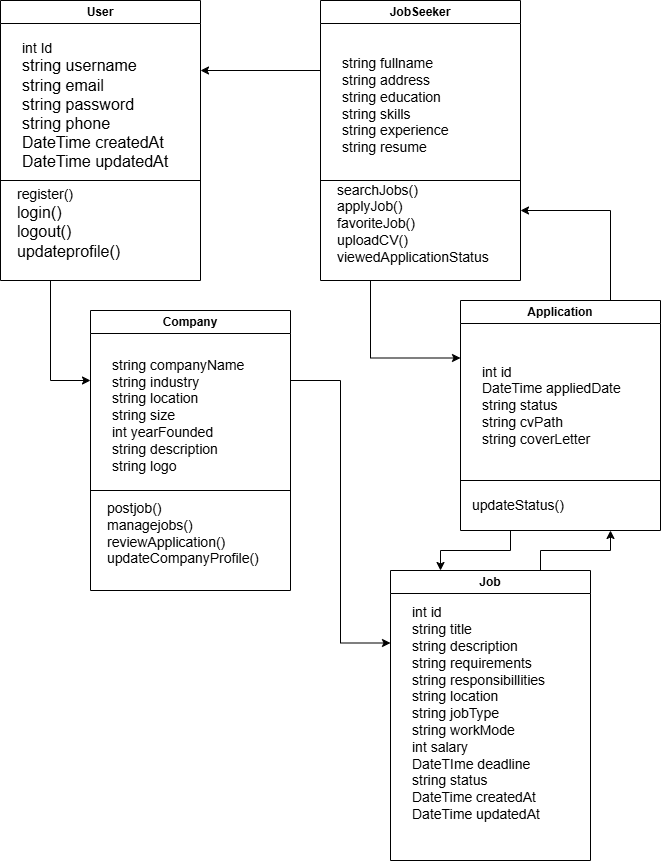

The diagram above was exported from draw.io. Its source (the exported page's mxGraphModel, read from the mxfile embedded in the PNG):
<mxGraphModel dx="2945" dy="1043" grid="1" gridSize="10" guides="1" tooltips="1" connect="1" arrows="1" fold="1" page="1" pageScale="1" pageWidth="827" pageHeight="1169" math="0" shadow="0">
  <root>
    <mxCell id="0" />
    <mxCell id="1" parent="0" />
    <mxCell id="Rxt_C7Nbqyz-naS-4z7D-26" style="edgeStyle=orthogonalEdgeStyle;rounded=0;orthogonalLoop=1;jettySize=auto;html=1;exitX=0.25;exitY=1;exitDx=0;exitDy=0;entryX=0;entryY=0.25;entryDx=0;entryDy=0;" edge="1" parent="1" source="Rxt_C7Nbqyz-naS-4z7D-15" target="Rxt_C7Nbqyz-naS-4z7D-22">
      <mxGeometry relative="1" as="geometry" />
    </mxCell>
    <mxCell id="Rxt_C7Nbqyz-naS-4z7D-15" value="User" style="swimlane;whiteSpace=wrap;html=1;" vertex="1" parent="1">
      <mxGeometry x="40" y="50" width="200" height="280" as="geometry" />
    </mxCell>
    <mxCell id="Rxt_C7Nbqyz-naS-4z7D-17" value="&lt;font style=&quot;font-size: 14px;&quot;&gt;int Id&lt;br&gt;&lt;/font&gt;&lt;div&gt;&lt;font size=&quot;3&quot; style=&quot;&quot;&gt;string username&lt;/font&gt;&lt;/div&gt;&lt;div&gt;&lt;font size=&quot;3&quot;&gt;string email&lt;/font&gt;&lt;/div&gt;&lt;div&gt;&lt;font size=&quot;3&quot;&gt;string password&lt;/font&gt;&lt;/div&gt;&lt;div&gt;&lt;font size=&quot;3&quot;&gt;string phone&lt;/font&gt;&lt;/div&gt;&lt;div&gt;&lt;font size=&quot;3&quot;&gt;DateTime createdAt&lt;/font&gt;&lt;/div&gt;&lt;div&gt;&lt;font size=&quot;3&quot;&gt;DateTime updatedAt&lt;/font&gt;&lt;/div&gt;" style="text;html=1;align=left;verticalAlign=middle;whiteSpace=wrap;rounded=0;" vertex="1" parent="Rxt_C7Nbqyz-naS-4z7D-15">
      <mxGeometry x="20" y="42.5" width="160" height="125" as="geometry" />
    </mxCell>
    <mxCell id="Rxt_C7Nbqyz-naS-4z7D-20" value="" style="endArrow=none;html=1;rounded=0;" edge="1" parent="1">
      <mxGeometry width="50" height="50" relative="1" as="geometry">
        <mxPoint x="240" y="230" as="sourcePoint" />
        <mxPoint x="40" y="230" as="targetPoint" />
      </mxGeometry>
    </mxCell>
    <mxCell id="Rxt_C7Nbqyz-naS-4z7D-21" value="&lt;font style=&quot;font-size: 14px;&quot;&gt;register()&lt;/font&gt;&lt;div&gt;&lt;font size=&quot;3&quot;&gt;login()&lt;/font&gt;&lt;/div&gt;&lt;div&gt;&lt;font size=&quot;3&quot;&gt;logout()&lt;/font&gt;&lt;/div&gt;&lt;div&gt;&lt;font size=&quot;3&quot;&gt;updateprofile()&lt;/font&gt;&lt;/div&gt;" style="text;html=1;align=left;verticalAlign=middle;resizable=0;points=[];autosize=1;strokeColor=none;fillColor=none;" vertex="1" parent="1">
      <mxGeometry x="55" y="228" width="130" height="90" as="geometry" />
    </mxCell>
    <mxCell id="Rxt_C7Nbqyz-naS-4z7D-32" style="edgeStyle=orthogonalEdgeStyle;rounded=0;orthogonalLoop=1;jettySize=auto;html=1;exitX=1;exitY=0.25;exitDx=0;exitDy=0;entryX=0;entryY=0.25;entryDx=0;entryDy=0;" edge="1" parent="1" source="Rxt_C7Nbqyz-naS-4z7D-22" target="Rxt_C7Nbqyz-naS-4z7D-28">
      <mxGeometry relative="1" as="geometry" />
    </mxCell>
    <mxCell id="Rxt_C7Nbqyz-naS-4z7D-22" value="Company" style="swimlane;whiteSpace=wrap;html=1;" vertex="1" parent="1">
      <mxGeometry x="130" y="360" width="200" height="280" as="geometry" />
    </mxCell>
    <mxCell id="Rxt_C7Nbqyz-naS-4z7D-23" value="&lt;span style=&quot;font-size: 14px;&quot;&gt;string companyName&lt;/span&gt;&lt;div&gt;&lt;span style=&quot;font-size: 14px;&quot;&gt;string industry&lt;/span&gt;&lt;/div&gt;&lt;div&gt;&lt;span style=&quot;font-size: 14px;&quot;&gt;string location&lt;/span&gt;&lt;/div&gt;&lt;div&gt;&lt;span style=&quot;font-size: 14px;&quot;&gt;string size&lt;/span&gt;&lt;/div&gt;&lt;div&gt;&lt;span style=&quot;font-size: 14px;&quot;&gt;int yearFounded&lt;/span&gt;&lt;/div&gt;&lt;div&gt;&lt;span style=&quot;font-size: 14px;&quot;&gt;string description&lt;/span&gt;&lt;/div&gt;&lt;div&gt;&lt;span style=&quot;font-size: 14px;&quot;&gt;string logo&lt;/span&gt;&lt;/div&gt;" style="text;html=1;align=left;verticalAlign=middle;whiteSpace=wrap;rounded=0;" vertex="1" parent="Rxt_C7Nbqyz-naS-4z7D-22">
      <mxGeometry x="20" y="42.5" width="160" height="125" as="geometry" />
    </mxCell>
    <mxCell id="Rxt_C7Nbqyz-naS-4z7D-24" value="" style="endArrow=none;html=1;rounded=0;" edge="1" parent="1">
      <mxGeometry width="50" height="50" relative="1" as="geometry">
        <mxPoint x="330" y="540" as="sourcePoint" />
        <mxPoint x="130" y="540" as="targetPoint" />
      </mxGeometry>
    </mxCell>
    <mxCell id="Rxt_C7Nbqyz-naS-4z7D-25" value="&lt;span style=&quot;font-size: 14px;&quot;&gt;postjob()&lt;/span&gt;&lt;div&gt;&lt;span style=&quot;font-size: 14px;&quot;&gt;managejobs()&lt;/span&gt;&lt;/div&gt;&lt;div&gt;&lt;span style=&quot;font-size: 14px;&quot;&gt;reviewApplication()&lt;/span&gt;&lt;/div&gt;&lt;div&gt;&lt;span style=&quot;font-size: 14px;&quot;&gt;updateCompanyProfile()&lt;/span&gt;&lt;/div&gt;" style="text;html=1;align=left;verticalAlign=middle;resizable=0;points=[];autosize=1;strokeColor=none;fillColor=none;" vertex="1" parent="1">
      <mxGeometry x="145" y="543" width="180" height="80" as="geometry" />
    </mxCell>
    <mxCell id="Rxt_C7Nbqyz-naS-4z7D-37" style="edgeStyle=orthogonalEdgeStyle;rounded=0;orthogonalLoop=1;jettySize=auto;html=1;exitX=0.75;exitY=0;exitDx=0;exitDy=0;entryX=0.75;entryY=1;entryDx=0;entryDy=0;" edge="1" parent="1" source="Rxt_C7Nbqyz-naS-4z7D-28" target="Rxt_C7Nbqyz-naS-4z7D-33">
      <mxGeometry relative="1" as="geometry" />
    </mxCell>
    <mxCell id="Rxt_C7Nbqyz-naS-4z7D-28" value="Job" style="swimlane;whiteSpace=wrap;html=1;" vertex="1" parent="1">
      <mxGeometry x="430" y="620" width="200" height="290" as="geometry" />
    </mxCell>
    <mxCell id="Rxt_C7Nbqyz-naS-4z7D-29" value="&lt;span style=&quot;font-size: 14px;&quot;&gt;int id&lt;/span&gt;&lt;div&gt;&lt;span style=&quot;font-size: 14px;&quot;&gt;string title&lt;/span&gt;&lt;/div&gt;&lt;div&gt;&lt;span style=&quot;font-size: 14px;&quot;&gt;string description&lt;/span&gt;&lt;/div&gt;&lt;div&gt;&lt;span style=&quot;font-size: 14px;&quot;&gt;string requirements&lt;/span&gt;&lt;/div&gt;&lt;div&gt;&lt;span style=&quot;font-size: 14px;&quot;&gt;string responsibillities&lt;/span&gt;&lt;/div&gt;&lt;div&gt;&lt;span style=&quot;font-size: 14px;&quot;&gt;string location&lt;/span&gt;&lt;/div&gt;&lt;div&gt;&lt;span style=&quot;font-size: 14px;&quot;&gt;string jobType&lt;/span&gt;&lt;/div&gt;&lt;div&gt;&lt;span style=&quot;font-size: 14px;&quot;&gt;string workMode&lt;/span&gt;&lt;/div&gt;&lt;div&gt;&lt;span style=&quot;font-size: 14px;&quot;&gt;int salary&lt;/span&gt;&lt;/div&gt;&lt;div&gt;&lt;span style=&quot;font-size: 14px;&quot;&gt;DateTIme deadline&lt;/span&gt;&lt;/div&gt;&lt;div&gt;&lt;span style=&quot;font-size: 14px;&quot;&gt;string status&lt;/span&gt;&lt;/div&gt;&lt;div&gt;&lt;span style=&quot;font-size: 14px;&quot;&gt;DateTime createdAt&lt;/span&gt;&lt;/div&gt;&lt;div&gt;&lt;span style=&quot;font-size: 14px;&quot;&gt;DateTime updatedAt&lt;/span&gt;&lt;/div&gt;" style="text;html=1;align=left;verticalAlign=middle;whiteSpace=wrap;rounded=0;" vertex="1" parent="Rxt_C7Nbqyz-naS-4z7D-28">
      <mxGeometry x="20" y="80" width="160" height="125" as="geometry" />
    </mxCell>
    <mxCell id="Rxt_C7Nbqyz-naS-4z7D-44" style="edgeStyle=orthogonalEdgeStyle;rounded=0;orthogonalLoop=1;jettySize=auto;html=1;exitX=0.75;exitY=0;exitDx=0;exitDy=0;entryX=1;entryY=0.75;entryDx=0;entryDy=0;" edge="1" parent="1" source="Rxt_C7Nbqyz-naS-4z7D-33" target="Rxt_C7Nbqyz-naS-4z7D-38">
      <mxGeometry relative="1" as="geometry">
        <mxPoint x="590" y="260" as="targetPoint" />
      </mxGeometry>
    </mxCell>
    <mxCell id="Rxt_C7Nbqyz-naS-4z7D-47" style="edgeStyle=orthogonalEdgeStyle;rounded=0;orthogonalLoop=1;jettySize=auto;html=1;exitX=0.25;exitY=1;exitDx=0;exitDy=0;entryX=0.25;entryY=0;entryDx=0;entryDy=0;" edge="1" parent="1" source="Rxt_C7Nbqyz-naS-4z7D-33" target="Rxt_C7Nbqyz-naS-4z7D-28">
      <mxGeometry relative="1" as="geometry" />
    </mxCell>
    <mxCell id="Rxt_C7Nbqyz-naS-4z7D-33" value="Application" style="swimlane;whiteSpace=wrap;html=1;" vertex="1" parent="1">
      <mxGeometry x="500" y="350" width="200" height="230" as="geometry" />
    </mxCell>
    <mxCell id="Rxt_C7Nbqyz-naS-4z7D-34" value="&lt;span style=&quot;font-size: 14px;&quot;&gt;int id&lt;/span&gt;&lt;div&gt;&lt;span style=&quot;font-size: 14px;&quot;&gt;DateTime appliedDate&lt;/span&gt;&lt;/div&gt;&lt;div&gt;&lt;span style=&quot;font-size: 14px;&quot;&gt;string status&lt;/span&gt;&lt;/div&gt;&lt;div&gt;&lt;span style=&quot;font-size: 14px;&quot;&gt;string cvPath&lt;/span&gt;&lt;/div&gt;&lt;div&gt;&lt;span style=&quot;font-size: 14px;&quot;&gt;string coverLetter&lt;/span&gt;&lt;/div&gt;" style="text;html=1;align=left;verticalAlign=middle;whiteSpace=wrap;rounded=0;" vertex="1" parent="Rxt_C7Nbqyz-naS-4z7D-33">
      <mxGeometry x="20" y="42.5" width="160" height="125" as="geometry" />
    </mxCell>
    <mxCell id="Rxt_C7Nbqyz-naS-4z7D-36" value="&lt;span style=&quot;font-size: 14px;&quot;&gt;updateStatus()&lt;/span&gt;" style="text;html=1;align=left;verticalAlign=middle;resizable=0;points=[];autosize=1;strokeColor=none;fillColor=none;" vertex="1" parent="Rxt_C7Nbqyz-naS-4z7D-33">
      <mxGeometry x="10" y="190" width="120" height="30" as="geometry" />
    </mxCell>
    <mxCell id="Rxt_C7Nbqyz-naS-4z7D-35" value="" style="endArrow=none;html=1;rounded=0;" edge="1" parent="1">
      <mxGeometry width="50" height="50" relative="1" as="geometry">
        <mxPoint x="700" y="530" as="sourcePoint" />
        <mxPoint x="500" y="530" as="targetPoint" />
      </mxGeometry>
    </mxCell>
    <mxCell id="Rxt_C7Nbqyz-naS-4z7D-43" style="edgeStyle=orthogonalEdgeStyle;rounded=0;orthogonalLoop=1;jettySize=auto;html=1;exitX=0;exitY=0.25;exitDx=0;exitDy=0;entryX=1;entryY=0.25;entryDx=0;entryDy=0;" edge="1" parent="1" source="Rxt_C7Nbqyz-naS-4z7D-38" target="Rxt_C7Nbqyz-naS-4z7D-15">
      <mxGeometry relative="1" as="geometry" />
    </mxCell>
    <mxCell id="Rxt_C7Nbqyz-naS-4z7D-46" style="edgeStyle=orthogonalEdgeStyle;rounded=0;orthogonalLoop=1;jettySize=auto;html=1;exitX=0.25;exitY=1;exitDx=0;exitDy=0;entryX=0;entryY=0.25;entryDx=0;entryDy=0;" edge="1" parent="1" source="Rxt_C7Nbqyz-naS-4z7D-38" target="Rxt_C7Nbqyz-naS-4z7D-33">
      <mxGeometry relative="1" as="geometry" />
    </mxCell>
    <mxCell id="Rxt_C7Nbqyz-naS-4z7D-38" value="JobSeeker" style="swimlane;whiteSpace=wrap;html=1;" vertex="1" parent="1">
      <mxGeometry x="360" y="50" width="200" height="280" as="geometry" />
    </mxCell>
    <mxCell id="Rxt_C7Nbqyz-naS-4z7D-39" value="&lt;span style=&quot;font-size: 14px;&quot;&gt;string fullname&lt;/span&gt;&lt;div&gt;&lt;span style=&quot;font-size: 14px;&quot;&gt;string address&lt;/span&gt;&lt;/div&gt;&lt;div&gt;&lt;span style=&quot;font-size: 14px;&quot;&gt;string education&lt;/span&gt;&lt;/div&gt;&lt;div&gt;&lt;span style=&quot;font-size: 14px;&quot;&gt;string skills&lt;/span&gt;&lt;/div&gt;&lt;div&gt;&lt;span style=&quot;font-size: 14px;&quot;&gt;string experience&lt;/span&gt;&lt;/div&gt;&lt;div&gt;&lt;span style=&quot;font-size: 14px;&quot;&gt;string resume&lt;/span&gt;&lt;/div&gt;" style="text;html=1;align=left;verticalAlign=middle;whiteSpace=wrap;rounded=0;" vertex="1" parent="Rxt_C7Nbqyz-naS-4z7D-38">
      <mxGeometry x="20" y="42.5" width="160" height="125" as="geometry" />
    </mxCell>
    <mxCell id="Rxt_C7Nbqyz-naS-4z7D-40" value="" style="endArrow=none;html=1;rounded=0;" edge="1" parent="1">
      <mxGeometry width="50" height="50" relative="1" as="geometry">
        <mxPoint x="560" y="230" as="sourcePoint" />
        <mxPoint x="360" y="230" as="targetPoint" />
      </mxGeometry>
    </mxCell>
    <mxCell id="Rxt_C7Nbqyz-naS-4z7D-41" value="&lt;span style=&quot;font-size: 14px;&quot;&gt;searchJobs()&lt;/span&gt;&lt;div&gt;&lt;span style=&quot;font-size: 14px;&quot;&gt;applyJob()&lt;/span&gt;&lt;/div&gt;&lt;div&gt;&lt;span style=&quot;font-size: 14px;&quot;&gt;favoriteJob()&lt;/span&gt;&lt;/div&gt;&lt;div&gt;&lt;span style=&quot;font-size: 14px;&quot;&gt;uploadCV()&lt;/span&gt;&lt;/div&gt;&lt;div&gt;&lt;span style=&quot;font-size: 14px;&quot;&gt;viewedApplicationStatus&lt;/span&gt;&lt;/div&gt;" style="text;html=1;align=left;verticalAlign=middle;resizable=0;points=[];autosize=1;strokeColor=none;fillColor=none;" vertex="1" parent="1">
      <mxGeometry x="375" y="223" width="180" height="100" as="geometry" />
    </mxCell>
  </root>
</mxGraphModel>